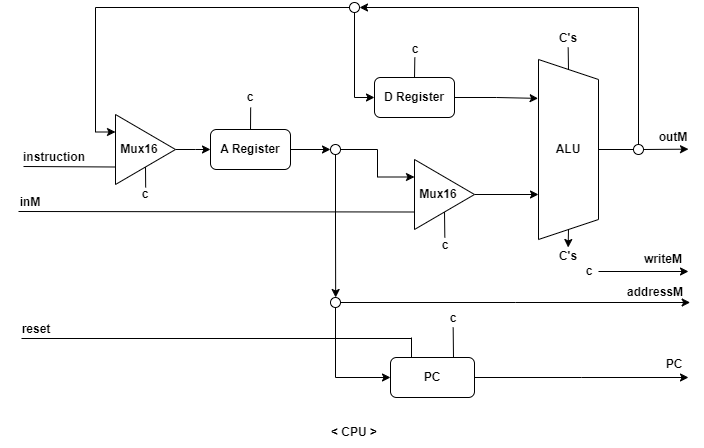

The diagram above was exported from draw.io. Its source (the exported page's mxGraphModel, read from the mxfile embedded in the PNG):
<mxGraphModel dx="1434" dy="844" grid="1" gridSize="10" guides="1" tooltips="1" connect="1" arrows="1" fold="1" page="1" pageScale="1" pageWidth="827" pageHeight="1169" math="0" shadow="0">
  <root>
    <mxCell id="0" />
    <mxCell id="1" parent="0" />
    <mxCell id="2" style="edgeStyle=orthogonalEdgeStyle;rounded=0;orthogonalLoop=1;jettySize=auto;html=1;exitX=0;exitY=0.75;exitDx=0;exitDy=0;endArrow=none;endFill=0;" edge="1" source="5" parent="1">
      <mxGeometry relative="1" as="geometry">
        <mxPoint x="65" y="439" as="targetPoint" />
      </mxGeometry>
    </mxCell>
    <mxCell id="3" value="" style="edgeStyle=orthogonalEdgeStyle;rounded=0;orthogonalLoop=1;jettySize=auto;html=1;" edge="1" source="5" parent="1">
      <mxGeometry relative="1" as="geometry">
        <mxPoint x="252" y="422" as="targetPoint" />
      </mxGeometry>
    </mxCell>
    <mxCell id="4" style="edgeStyle=orthogonalEdgeStyle;rounded=0;orthogonalLoop=1;jettySize=auto;html=1;exitX=0.5;exitY=1;exitDx=0;exitDy=0;endArrow=none;endFill=0;" edge="1" source="5" parent="1">
      <mxGeometry relative="1" as="geometry">
        <mxPoint x="187.16666666666674" y="460" as="targetPoint" />
      </mxGeometry>
    </mxCell>
    <mxCell id="5" value="" style="triangle;whiteSpace=wrap;html=1;" vertex="1" parent="1">
      <mxGeometry x="157" y="387" width="60" height="70" as="geometry" />
    </mxCell>
    <mxCell id="6" value="&lt;b&gt;Mux16&lt;/b&gt;" style="text;html=1;strokeColor=none;fillColor=none;align=center;verticalAlign=middle;whiteSpace=wrap;rounded=0;" vertex="1" parent="1">
      <mxGeometry x="151" y="407" width="60" height="30" as="geometry" />
    </mxCell>
    <mxCell id="7" value="&lt;b&gt;instruction&lt;/b&gt;" style="text;html=1;strokeColor=none;fillColor=none;align=center;verticalAlign=middle;whiteSpace=wrap;rounded=0;" vertex="1" parent="1">
      <mxGeometry x="66" y="415" width="60" height="30" as="geometry" />
    </mxCell>
    <mxCell id="8" style="edgeStyle=orthogonalEdgeStyle;rounded=0;orthogonalLoop=1;jettySize=auto;html=1;exitX=1;exitY=0.5;exitDx=0;exitDy=0;entryX=0;entryY=0.5;entryDx=0;entryDy=0;" edge="1" source="10" target="32" parent="1">
      <mxGeometry relative="1" as="geometry" />
    </mxCell>
    <mxCell id="9" style="edgeStyle=orthogonalEdgeStyle;rounded=0;orthogonalLoop=1;jettySize=auto;html=1;exitX=0.5;exitY=0;exitDx=0;exitDy=0;endArrow=none;endFill=0;" edge="1" source="10" parent="1">
      <mxGeometry relative="1" as="geometry">
        <mxPoint x="292.16666666666674" y="380" as="targetPoint" />
      </mxGeometry>
    </mxCell>
    <mxCell id="10" value="&lt;b&gt;A Register&lt;/b&gt;" style="rounded=1;whiteSpace=wrap;html=1;" vertex="1" parent="1">
      <mxGeometry x="252" y="402" width="80" height="40" as="geometry" />
    </mxCell>
    <mxCell id="11" style="edgeStyle=orthogonalEdgeStyle;rounded=0;orthogonalLoop=1;jettySize=auto;html=1;exitX=0.5;exitY=0;exitDx=0;exitDy=0;endArrow=none;endFill=0;" edge="1" source="12" parent="1">
      <mxGeometry relative="1" as="geometry">
        <mxPoint x="456.33333333333337" y="330" as="targetPoint" />
      </mxGeometry>
    </mxCell>
    <mxCell id="12" value="&lt;b&gt;D Register&lt;/b&gt;" style="rounded=1;whiteSpace=wrap;html=1;" vertex="1" parent="1">
      <mxGeometry x="416" y="350" width="80" height="40" as="geometry" />
    </mxCell>
    <mxCell id="13" style="edgeStyle=orthogonalEdgeStyle;rounded=0;orthogonalLoop=1;jettySize=auto;html=1;exitX=1;exitY=0.5;exitDx=0;exitDy=0;" edge="1" source="15" parent="1">
      <mxGeometry relative="1" as="geometry">
        <mxPoint x="609.6666666666667" y="520" as="targetPoint" />
      </mxGeometry>
    </mxCell>
    <mxCell id="14" style="edgeStyle=orthogonalEdgeStyle;rounded=0;orthogonalLoop=1;jettySize=auto;html=1;exitX=0;exitY=0.5;exitDx=0;exitDy=0;endArrow=none;endFill=0;" edge="1" source="15" parent="1">
      <mxGeometry relative="1" as="geometry">
        <mxPoint x="609.6666666666667" y="320" as="targetPoint" />
      </mxGeometry>
    </mxCell>
    <mxCell id="15" value="" style="shape=trapezoid;perimeter=trapezoidPerimeter;whiteSpace=wrap;html=1;fixedSize=1;rotation=90;" vertex="1" parent="1">
      <mxGeometry x="520" y="392" width="180" height="60" as="geometry" />
    </mxCell>
    <mxCell id="16" style="edgeStyle=orthogonalEdgeStyle;rounded=0;orthogonalLoop=1;jettySize=auto;html=1;exitX=1;exitY=0.5;exitDx=0;exitDy=0;" edge="1" source="17" parent="1">
      <mxGeometry relative="1" as="geometry">
        <mxPoint x="730" y="421.66666666666674" as="targetPoint" />
      </mxGeometry>
    </mxCell>
    <mxCell id="17" value="&lt;b&gt;ALU&lt;/b&gt;" style="text;html=1;strokeColor=none;fillColor=none;align=center;verticalAlign=middle;whiteSpace=wrap;rounded=0;" vertex="1" parent="1">
      <mxGeometry x="580" y="407" width="60" height="30" as="geometry" />
    </mxCell>
    <mxCell id="18" value="&lt;b&gt;outM&lt;/b&gt;" style="text;html=1;strokeColor=none;fillColor=none;align=center;verticalAlign=middle;whiteSpace=wrap;rounded=0;" vertex="1" parent="1">
      <mxGeometry x="685" y="395" width="60" height="30" as="geometry" />
    </mxCell>
    <mxCell id="19" style="edgeStyle=orthogonalEdgeStyle;rounded=0;orthogonalLoop=1;jettySize=auto;html=1;exitX=0.5;exitY=0;exitDx=0;exitDy=0;" edge="1" parent="1">
      <mxGeometry relative="1" as="geometry">
        <mxPoint x="401" y="280" as="targetPoint" />
        <mxPoint x="680" y="417" as="sourcePoint" />
        <Array as="points">
          <mxPoint x="680" y="280" />
        </Array>
      </mxGeometry>
    </mxCell>
    <mxCell id="20" value="" style="ellipse;whiteSpace=wrap;html=1;aspect=fixed;" vertex="1" parent="1">
      <mxGeometry x="675" y="417" width="10" height="10" as="geometry" />
    </mxCell>
    <mxCell id="21" style="edgeStyle=orthogonalEdgeStyle;rounded=0;orthogonalLoop=1;jettySize=auto;html=1;exitX=0;exitY=0.5;exitDx=0;exitDy=0;entryX=0;entryY=0.25;entryDx=0;entryDy=0;" edge="1" source="23" target="5" parent="1">
      <mxGeometry relative="1" as="geometry" />
    </mxCell>
    <mxCell id="22" style="edgeStyle=orthogonalEdgeStyle;rounded=0;orthogonalLoop=1;jettySize=auto;html=1;exitX=0.5;exitY=1;exitDx=0;exitDy=0;entryX=0;entryY=0.5;entryDx=0;entryDy=0;" edge="1" source="23" target="12" parent="1">
      <mxGeometry relative="1" as="geometry" />
    </mxCell>
    <mxCell id="23" value="" style="ellipse;whiteSpace=wrap;html=1;aspect=fixed;" vertex="1" parent="1">
      <mxGeometry x="391" y="275" width="10" height="10" as="geometry" />
    </mxCell>
    <mxCell id="24" style="edgeStyle=orthogonalEdgeStyle;rounded=0;orthogonalLoop=1;jettySize=auto;html=1;exitX=1;exitY=0.5;exitDx=0;exitDy=0;entryX=0.216;entryY=1.006;entryDx=0;entryDy=0;entryPerimeter=0;" edge="1" source="12" target="15" parent="1">
      <mxGeometry relative="1" as="geometry" />
    </mxCell>
    <mxCell id="25" style="edgeStyle=orthogonalEdgeStyle;rounded=0;orthogonalLoop=1;jettySize=auto;html=1;exitX=1;exitY=0.5;exitDx=0;exitDy=0;entryX=0.75;entryY=1;entryDx=0;entryDy=0;" edge="1" source="28" target="15" parent="1">
      <mxGeometry relative="1" as="geometry" />
    </mxCell>
    <mxCell id="26" style="edgeStyle=orthogonalEdgeStyle;rounded=0;orthogonalLoop=1;jettySize=auto;html=1;exitX=0;exitY=0.75;exitDx=0;exitDy=0;endArrow=none;endFill=0;" edge="1" source="28" parent="1">
      <mxGeometry relative="1" as="geometry">
        <mxPoint x="60" y="484" as="targetPoint" />
      </mxGeometry>
    </mxCell>
    <mxCell id="27" style="edgeStyle=orthogonalEdgeStyle;rounded=0;orthogonalLoop=1;jettySize=auto;html=1;exitX=0.5;exitY=1;exitDx=0;exitDy=0;endArrow=none;endFill=0;" edge="1" source="28" parent="1">
      <mxGeometry relative="1" as="geometry">
        <mxPoint x="486.33333333333337" y="510" as="targetPoint" />
      </mxGeometry>
    </mxCell>
    <mxCell id="28" value="" style="triangle;whiteSpace=wrap;html=1;" vertex="1" parent="1">
      <mxGeometry x="456" y="432" width="60" height="70" as="geometry" />
    </mxCell>
    <mxCell id="29" value="&lt;b&gt;Mux16&lt;/b&gt;" style="text;html=1;strokeColor=none;fillColor=none;align=center;verticalAlign=middle;whiteSpace=wrap;rounded=0;" vertex="1" parent="1">
      <mxGeometry x="450" y="452" width="60" height="30" as="geometry" />
    </mxCell>
    <mxCell id="30" style="edgeStyle=orthogonalEdgeStyle;rounded=0;orthogonalLoop=1;jettySize=auto;html=1;exitX=1;exitY=0.5;exitDx=0;exitDy=0;entryX=0;entryY=0.25;entryDx=0;entryDy=0;" edge="1" source="32" target="28" parent="1">
      <mxGeometry relative="1" as="geometry" />
    </mxCell>
    <mxCell id="31" style="edgeStyle=orthogonalEdgeStyle;rounded=0;orthogonalLoop=1;jettySize=auto;html=1;exitX=0.5;exitY=1;exitDx=0;exitDy=0;" edge="1" source="32" parent="1">
      <mxGeometry relative="1" as="geometry">
        <mxPoint x="377.16666666666674" y="570" as="targetPoint" />
      </mxGeometry>
    </mxCell>
    <mxCell id="32" value="" style="ellipse;whiteSpace=wrap;html=1;aspect=fixed;" vertex="1" parent="1">
      <mxGeometry x="372" y="417" width="10" height="10" as="geometry" />
    </mxCell>
    <mxCell id="33" value="&lt;b&gt;inM&lt;/b&gt;" style="text;html=1;strokeColor=none;fillColor=none;align=center;verticalAlign=middle;whiteSpace=wrap;rounded=0;" vertex="1" parent="1">
      <mxGeometry x="42" y="460" width="60" height="30" as="geometry" />
    </mxCell>
    <mxCell id="34" value="" style="endArrow=classic;html=1;rounded=0;" edge="1" parent="1">
      <mxGeometry width="50" height="50" relative="1" as="geometry">
        <mxPoint x="640" y="544" as="sourcePoint" />
        <mxPoint x="730" y="544" as="targetPoint" />
      </mxGeometry>
    </mxCell>
    <mxCell id="35" value="&lt;b&gt;writeM&lt;/b&gt;" style="text;html=1;strokeColor=none;fillColor=none;align=center;verticalAlign=middle;whiteSpace=wrap;rounded=0;" vertex="1" parent="1">
      <mxGeometry x="675" y="517" width="60" height="30" as="geometry" />
    </mxCell>
    <mxCell id="36" value="&lt;b&gt;c&lt;/b&gt;" style="text;html=1;strokeColor=none;fillColor=none;align=center;verticalAlign=middle;whiteSpace=wrap;rounded=0;" vertex="1" parent="1">
      <mxGeometry x="601" y="529" width="60" height="30" as="geometry" />
    </mxCell>
    <mxCell id="37" style="edgeStyle=orthogonalEdgeStyle;rounded=0;orthogonalLoop=1;jettySize=auto;html=1;exitX=1;exitY=0.5;exitDx=0;exitDy=0;" edge="1" source="40" parent="1">
      <mxGeometry relative="1" as="geometry">
        <mxPoint x="730" y="650" as="targetPoint" />
      </mxGeometry>
    </mxCell>
    <mxCell id="38" style="edgeStyle=orthogonalEdgeStyle;rounded=0;orthogonalLoop=1;jettySize=auto;html=1;exitX=0.75;exitY=0;exitDx=0;exitDy=0;endArrow=none;endFill=0;" edge="1" source="40" parent="1">
      <mxGeometry relative="1" as="geometry">
        <mxPoint x="494.66666666666674" y="600" as="targetPoint" />
      </mxGeometry>
    </mxCell>
    <mxCell id="39" style="edgeStyle=orthogonalEdgeStyle;rounded=0;orthogonalLoop=1;jettySize=auto;html=1;exitX=0.25;exitY=0;exitDx=0;exitDy=0;endArrow=none;endFill=0;" edge="1" source="40" parent="1">
      <mxGeometry relative="1" as="geometry">
        <mxPoint x="453" y="610" as="targetPoint" />
      </mxGeometry>
    </mxCell>
    <mxCell id="40" value="&lt;b&gt;PC&lt;/b&gt;" style="rounded=1;whiteSpace=wrap;html=1;" vertex="1" parent="1">
      <mxGeometry x="432" y="630" width="84" height="40" as="geometry" />
    </mxCell>
    <mxCell id="41" value="&lt;b&gt;PC&lt;/b&gt;" style="text;html=1;strokeColor=none;fillColor=none;align=center;verticalAlign=middle;whiteSpace=wrap;rounded=0;" vertex="1" parent="1">
      <mxGeometry x="686" y="622" width="60" height="30" as="geometry" />
    </mxCell>
    <mxCell id="42" value="&lt;b&gt;c&lt;/b&gt;" style="text;html=1;strokeColor=none;fillColor=none;align=center;verticalAlign=middle;whiteSpace=wrap;rounded=0;" vertex="1" parent="1">
      <mxGeometry x="465" y="576" width="60" height="30" as="geometry" />
    </mxCell>
    <mxCell id="43" style="edgeStyle=orthogonalEdgeStyle;rounded=0;orthogonalLoop=1;jettySize=auto;html=1;exitX=1;exitY=0.5;exitDx=0;exitDy=0;" edge="1" source="45" parent="1">
      <mxGeometry relative="1" as="geometry">
        <mxPoint x="731.6666666666666" y="575" as="targetPoint" />
      </mxGeometry>
    </mxCell>
    <mxCell id="44" style="edgeStyle=orthogonalEdgeStyle;rounded=0;orthogonalLoop=1;jettySize=auto;html=1;exitX=0.5;exitY=1;exitDx=0;exitDy=0;entryX=0;entryY=0.5;entryDx=0;entryDy=0;" edge="1" source="45" target="40" parent="1">
      <mxGeometry relative="1" as="geometry" />
    </mxCell>
    <mxCell id="45" value="" style="ellipse;whiteSpace=wrap;html=1;aspect=fixed;" vertex="1" parent="1">
      <mxGeometry x="372" y="570" width="10" height="10" as="geometry" />
    </mxCell>
    <mxCell id="46" value="&lt;b&gt;addressM&lt;/b&gt;" style="text;html=1;strokeColor=none;fillColor=none;align=center;verticalAlign=middle;whiteSpace=wrap;rounded=0;" vertex="1" parent="1">
      <mxGeometry x="667" y="550" width="60" height="30" as="geometry" />
    </mxCell>
    <mxCell id="47" value="&lt;b&gt;reset&lt;/b&gt;" style="text;html=1;strokeColor=none;fillColor=none;align=center;verticalAlign=middle;whiteSpace=wrap;rounded=0;" vertex="1" parent="1">
      <mxGeometry x="48" y="587" width="60" height="30" as="geometry" />
    </mxCell>
    <mxCell id="48" value="&lt;b&gt;C's&lt;/b&gt;" style="text;html=1;strokeColor=none;fillColor=none;align=center;verticalAlign=middle;whiteSpace=wrap;rounded=0;" vertex="1" parent="1">
      <mxGeometry x="580" y="514" width="60" height="30" as="geometry" />
    </mxCell>
    <mxCell id="49" value="&lt;b&gt;C's&lt;/b&gt;" style="text;html=1;strokeColor=none;fillColor=none;align=center;verticalAlign=middle;whiteSpace=wrap;rounded=0;" vertex="1" parent="1">
      <mxGeometry x="580" y="296" width="60" height="30" as="geometry" />
    </mxCell>
    <mxCell id="50" value="&lt;b&gt;c&lt;/b&gt;" style="text;html=1;strokeColor=none;fillColor=none;align=center;verticalAlign=middle;whiteSpace=wrap;rounded=0;" vertex="1" parent="1">
      <mxGeometry x="427" y="307" width="60" height="30" as="geometry" />
    </mxCell>
    <mxCell id="51" value="&lt;b&gt;c&lt;/b&gt;" style="text;html=1;strokeColor=none;fillColor=none;align=center;verticalAlign=middle;whiteSpace=wrap;rounded=0;" vertex="1" parent="1">
      <mxGeometry x="457" y="503" width="60" height="30" as="geometry" />
    </mxCell>
    <mxCell id="52" value="&lt;b&gt;c&lt;/b&gt;" style="text;html=1;strokeColor=none;fillColor=none;align=center;verticalAlign=middle;whiteSpace=wrap;rounded=0;" vertex="1" parent="1">
      <mxGeometry x="157" y="452" width="60" height="30" as="geometry" />
    </mxCell>
    <mxCell id="53" value="&lt;b&gt;c&lt;/b&gt;" style="text;html=1;strokeColor=none;fillColor=none;align=center;verticalAlign=middle;whiteSpace=wrap;rounded=0;" vertex="1" parent="1">
      <mxGeometry x="262" y="355" width="60" height="30" as="geometry" />
    </mxCell>
    <mxCell id="54" value="&lt;b&gt;&amp;lt; CPU &amp;gt;&lt;/b&gt;" style="text;html=1;strokeColor=none;fillColor=none;align=center;verticalAlign=middle;whiteSpace=wrap;rounded=0;" vertex="1" parent="1">
      <mxGeometry x="356" y="690" width="80" height="30" as="geometry" />
    </mxCell>
    <mxCell id="55" value="" style="endArrow=none;html=1;rounded=0;" edge="1" parent="1">
      <mxGeometry width="50" height="50" relative="1" as="geometry">
        <mxPoint x="63" y="611" as="sourcePoint" />
        <mxPoint x="453" y="611" as="targetPoint" />
      </mxGeometry>
    </mxCell>
  </root>
</mxGraphModel>